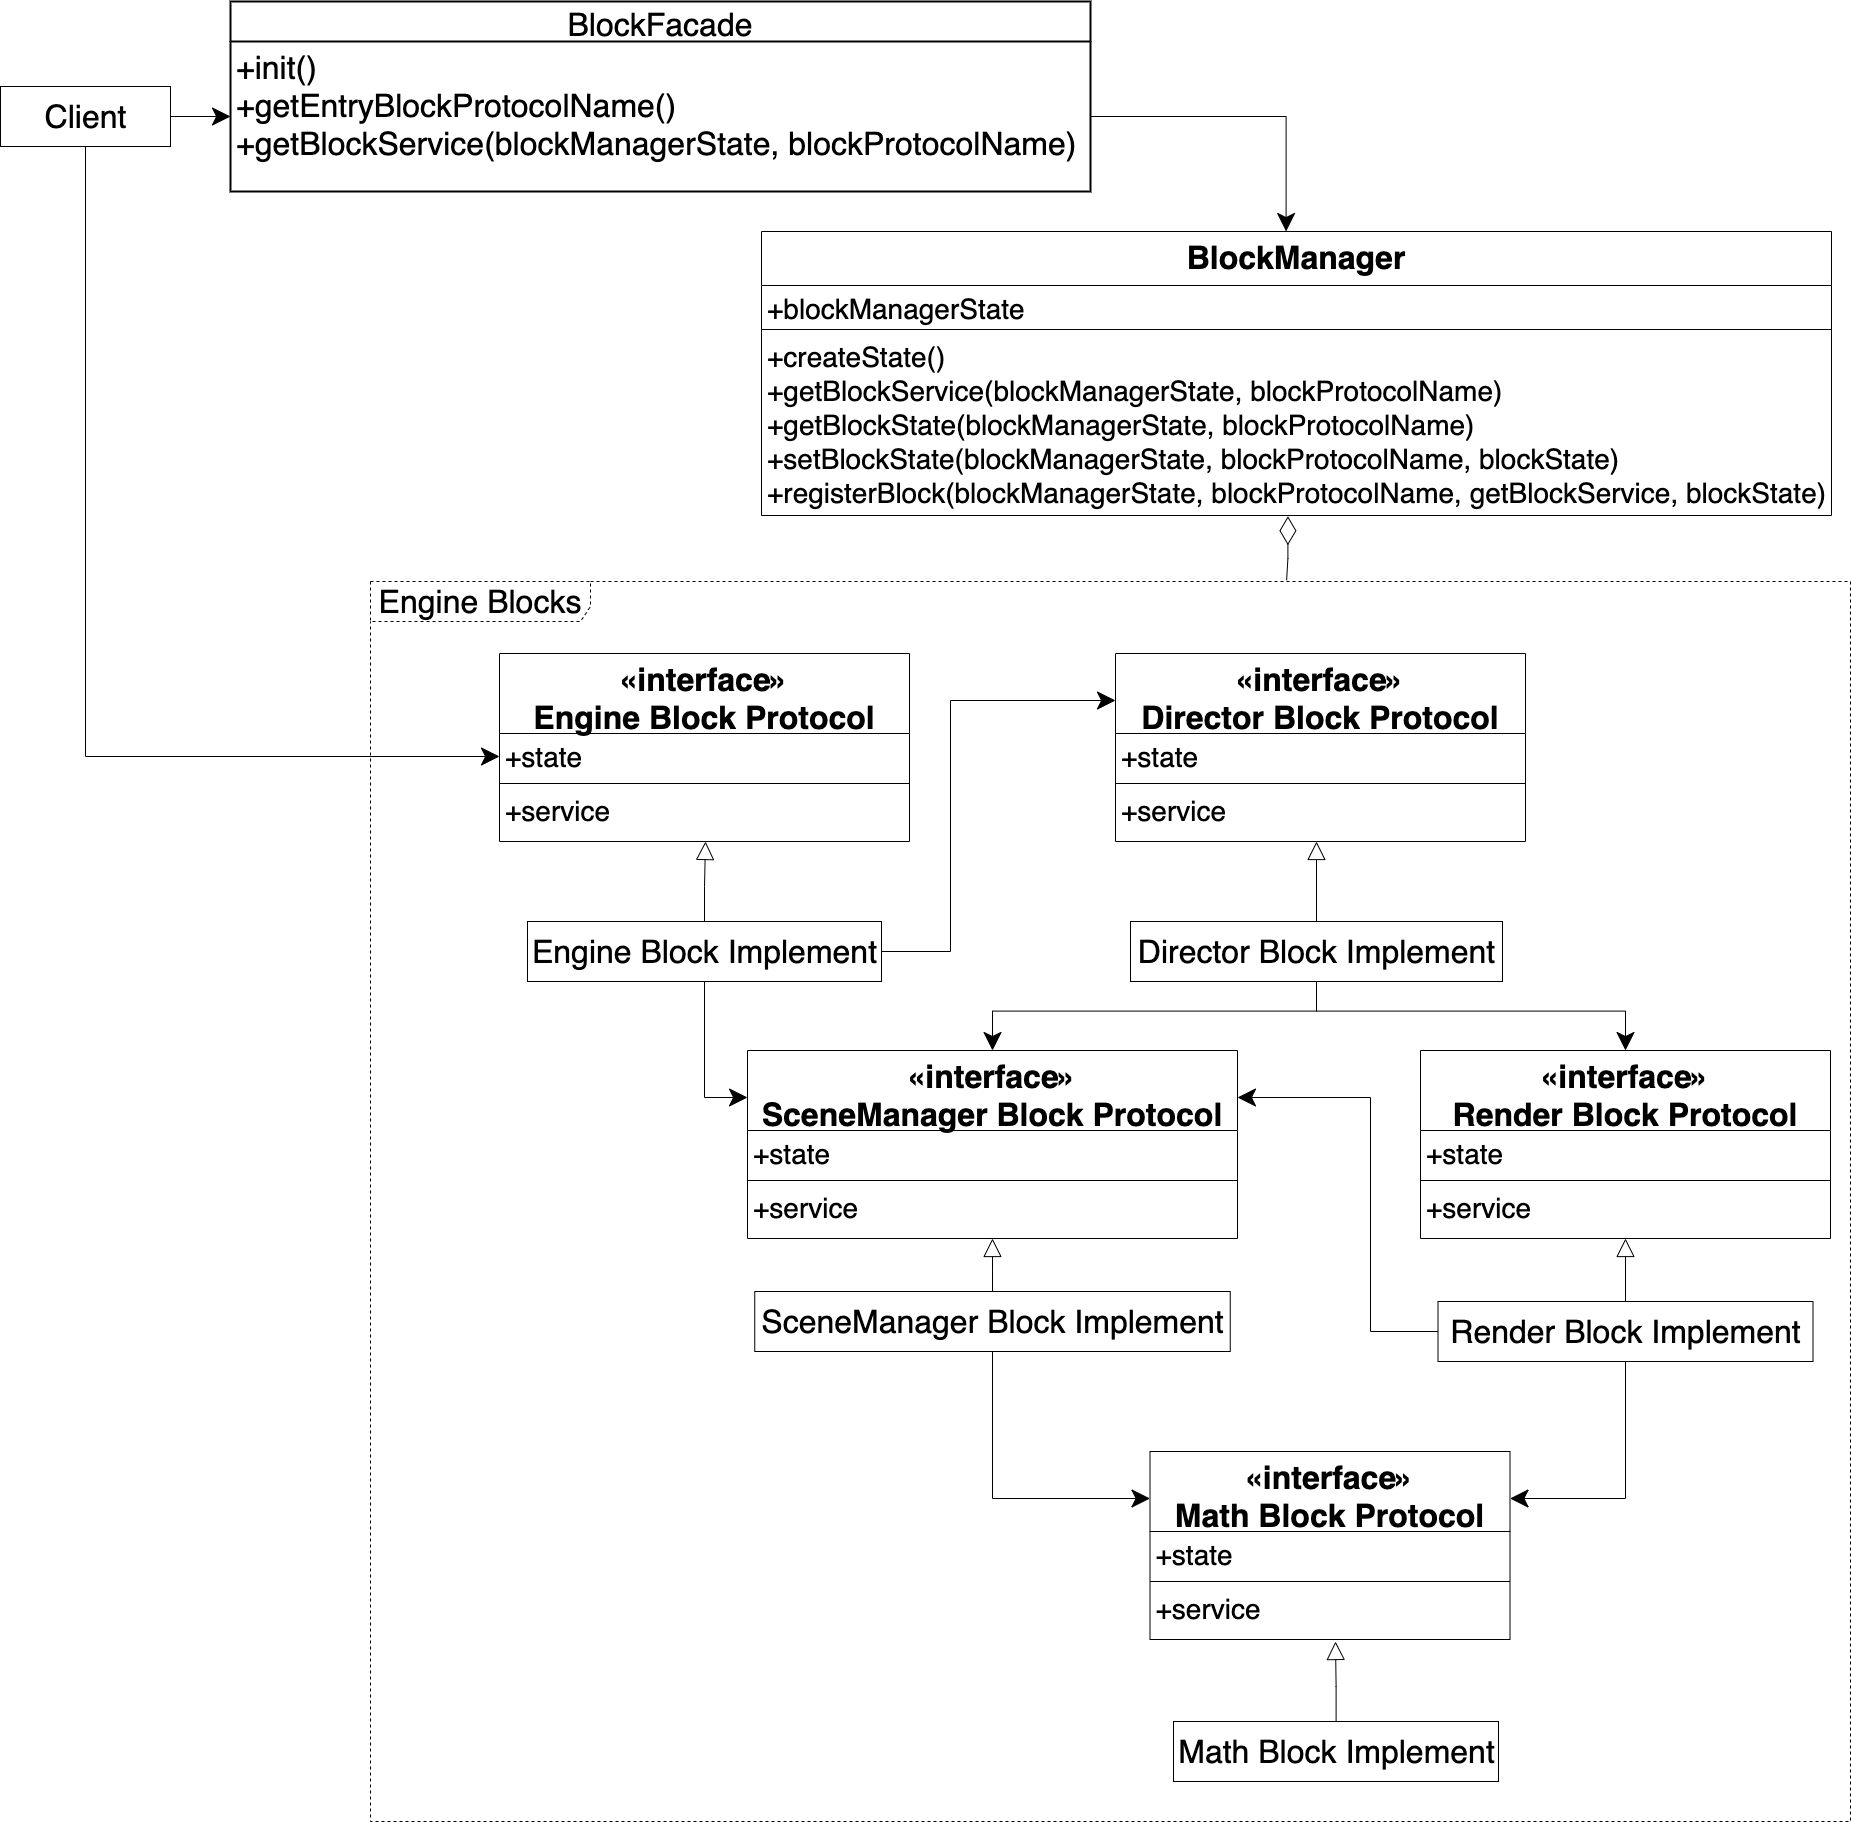

The diagram above was exported from draw.io. Its source (the exported page's mxGraphModel, read from the mxfile embedded in the PNG):
<mxGraphModel dx="1385" dy="2873" grid="1" gridSize="10" guides="1" tooltips="1" connect="1" arrows="1" fold="1" page="1" pageScale="1" pageWidth="827" pageHeight="1169" math="0" shadow="0">
  <root>
    <mxCell id="0" />
    <mxCell id="1" parent="0" />
    <mxCell id="obZDhRjXa5IsKzWZeU6c-23" value="&lt;font style=&quot;font-size: 32px&quot;&gt;Engine Blocks&lt;/font&gt;" style="shape=umlFrame;whiteSpace=wrap;html=1;width=220;height=40;fontSize=32;dashed=1;" parent="1" vertex="1">
      <mxGeometry x="1260" y="130" width="1480" height="1240" as="geometry" />
    </mxCell>
    <mxCell id="obZDhRjXa5IsKzWZeU6c-24" style="edgeStyle=orthogonalEdgeStyle;rounded=0;orthogonalLoop=1;jettySize=auto;html=1;startSize=16;endSize=16;" parent="1" source="obZDhRjXa5IsKzWZeU6c-26" target="obZDhRjXa5IsKzWZeU6c-58" edge="1">
      <mxGeometry relative="1" as="geometry" />
    </mxCell>
    <mxCell id="obZDhRjXa5IsKzWZeU6c-25" style="edgeStyle=orthogonalEdgeStyle;rounded=0;orthogonalLoop=1;jettySize=auto;html=1;entryX=0;entryY=0.5;entryDx=0;entryDy=0;endArrow=classic;endFill=1;startSize=16;endSize=16;exitX=0.5;exitY=1;exitDx=0;exitDy=0;" parent="1" source="obZDhRjXa5IsKzWZeU6c-26" target="MM1SSfFz-M3WFdnkCcBo-2" edge="1">
      <mxGeometry relative="1" as="geometry">
        <mxPoint x="1410" y="285" as="targetPoint" />
      </mxGeometry>
    </mxCell>
    <mxCell id="obZDhRjXa5IsKzWZeU6c-26" value="Client" style="html=1;fontSize=32;" parent="1" vertex="1">
      <mxGeometry x="890" y="-364.9999999999998" width="170" height="60" as="geometry" />
    </mxCell>
    <mxCell id="obZDhRjXa5IsKzWZeU6c-27" style="edgeStyle=orthogonalEdgeStyle;rounded=0;orthogonalLoop=1;jettySize=auto;html=1;entryX=0.5;entryY=1;entryDx=0;entryDy=0;endArrow=block;endFill=0;endSize=16;startSize=16;" parent="1" source="obZDhRjXa5IsKzWZeU6c-30" edge="1">
      <mxGeometry relative="1" as="geometry">
        <mxPoint x="1595" y="390" as="targetPoint" />
      </mxGeometry>
    </mxCell>
    <mxCell id="obZDhRjXa5IsKzWZeU6c-28" style="edgeStyle=orthogonalEdgeStyle;rounded=0;orthogonalLoop=1;jettySize=auto;html=1;entryX=0;entryY=0.25;entryDx=0;entryDy=0;fontSize=32;endArrow=classic;endFill=1;endSize=16;startSize=16;" parent="1" source="obZDhRjXa5IsKzWZeU6c-30" target="MM1SSfFz-M3WFdnkCcBo-6" edge="1">
      <mxGeometry relative="1" as="geometry">
        <mxPoint x="2021" y="315" as="targetPoint" />
        <Array as="points">
          <mxPoint x="1840" y="500" />
          <mxPoint x="1840" y="249" />
        </Array>
      </mxGeometry>
    </mxCell>
    <mxCell id="obZDhRjXa5IsKzWZeU6c-29" style="edgeStyle=orthogonalEdgeStyle;rounded=0;orthogonalLoop=1;jettySize=auto;html=1;entryX=0;entryY=0.25;entryDx=0;entryDy=0;fontSize=32;endArrow=classic;endFill=1;endSize=16;startSize=16;" parent="1" source="obZDhRjXa5IsKzWZeU6c-30" target="MM1SSfFz-M3WFdnkCcBo-10" edge="1">
      <mxGeometry relative="1" as="geometry">
        <mxPoint x="1627" y="712" as="targetPoint" />
      </mxGeometry>
    </mxCell>
    <mxCell id="obZDhRjXa5IsKzWZeU6c-30" value="Engine Block Implement" style="html=1;fontSize=32;" parent="1" vertex="1">
      <mxGeometry x="1417" y="470" width="354" height="60" as="geometry" />
    </mxCell>
    <mxCell id="obZDhRjXa5IsKzWZeU6c-35" style="edgeStyle=orthogonalEdgeStyle;rounded=0;orthogonalLoop=1;jettySize=auto;html=1;entryX=0.5;entryY=1;entryDx=0;entryDy=0;fontSize=32;endArrow=block;endFill=0;endSize=16;startSize=16;" parent="1" source="obZDhRjXa5IsKzWZeU6c-38" edge="1">
      <mxGeometry relative="1" as="geometry">
        <mxPoint x="2206" y="390" as="targetPoint" />
      </mxGeometry>
    </mxCell>
    <mxCell id="obZDhRjXa5IsKzWZeU6c-36" style="edgeStyle=orthogonalEdgeStyle;rounded=0;orthogonalLoop=1;jettySize=auto;html=1;fontSize=32;endArrow=classic;endFill=1;endSize=16;startSize=16;entryX=0.5;entryY=0;entryDx=0;entryDy=0;" parent="1" source="obZDhRjXa5IsKzWZeU6c-38" target="MM1SSfFz-M3WFdnkCcBo-10" edge="1">
      <mxGeometry relative="1" as="geometry">
        <mxPoint x="1882" y="607" as="targetPoint" />
      </mxGeometry>
    </mxCell>
    <mxCell id="obZDhRjXa5IsKzWZeU6c-37" style="edgeStyle=orthogonalEdgeStyle;rounded=0;orthogonalLoop=1;jettySize=auto;html=1;fontSize=32;endArrow=classic;endFill=1;exitX=0.5;exitY=1;exitDx=0;exitDy=0;endSize=16;startSize=16;entryX=0.5;entryY=0;entryDx=0;entryDy=0;" parent="1" source="obZDhRjXa5IsKzWZeU6c-38" target="MM1SSfFz-M3WFdnkCcBo-14" edge="1">
      <mxGeometry relative="1" as="geometry">
        <mxPoint x="2515" y="607" as="targetPoint" />
      </mxGeometry>
    </mxCell>
    <mxCell id="obZDhRjXa5IsKzWZeU6c-38" value="Director Block&amp;nbsp;Implement" style="html=1;fontSize=32;" parent="1" vertex="1">
      <mxGeometry x="2020" y="470" width="372" height="60" as="geometry" />
    </mxCell>
    <mxCell id="obZDhRjXa5IsKzWZeU6c-41" style="edgeStyle=orthogonalEdgeStyle;rounded=0;orthogonalLoop=1;jettySize=auto;html=1;entryX=0.5;entryY=1;entryDx=0;entryDy=0;fontSize=32;endArrow=block;endFill=0;endSize=16;startSize=16;" parent="1" source="obZDhRjXa5IsKzWZeU6c-43" edge="1">
      <mxGeometry relative="1" as="geometry">
        <mxPoint x="1882" y="787" as="targetPoint" />
      </mxGeometry>
    </mxCell>
    <mxCell id="obZDhRjXa5IsKzWZeU6c-42" style="edgeStyle=orthogonalEdgeStyle;rounded=0;orthogonalLoop=1;jettySize=auto;html=1;entryX=0;entryY=0.25;entryDx=0;entryDy=0;fontSize=32;endArrow=classic;endFill=1;exitX=0.5;exitY=1;exitDx=0;exitDy=0;endSize=16;startSize=16;" parent="1" source="obZDhRjXa5IsKzWZeU6c-43" target="MM1SSfFz-M3WFdnkCcBo-18" edge="1">
      <mxGeometry relative="1" as="geometry">
        <mxPoint x="2040" y="1115" as="targetPoint" />
      </mxGeometry>
    </mxCell>
    <mxCell id="obZDhRjXa5IsKzWZeU6c-43" value="SceneManager Block&amp;nbsp;Implement" style="html=1;fontSize=32;" parent="1" vertex="1">
      <mxGeometry x="1644.25" y="840" width="475.5" height="60" as="geometry" />
    </mxCell>
    <mxCell id="obZDhRjXa5IsKzWZeU6c-46" style="edgeStyle=orthogonalEdgeStyle;rounded=0;orthogonalLoop=1;jettySize=auto;html=1;entryX=0.5;entryY=1;entryDx=0;entryDy=0;fontSize=32;endArrow=block;endFill=0;endSize=16;startSize=16;" parent="1" source="obZDhRjXa5IsKzWZeU6c-49" edge="1">
      <mxGeometry relative="1" as="geometry">
        <mxPoint x="2515" y="787" as="targetPoint" />
      </mxGeometry>
    </mxCell>
    <mxCell id="obZDhRjXa5IsKzWZeU6c-47" style="edgeStyle=orthogonalEdgeStyle;rounded=0;orthogonalLoop=1;jettySize=auto;html=1;entryX=1;entryY=0.25;entryDx=0;entryDy=0;fontSize=32;endArrow=classic;endFill=1;endSize=16;startSize=16;" parent="1" source="obZDhRjXa5IsKzWZeU6c-49" target="MM1SSfFz-M3WFdnkCcBo-10" edge="1">
      <mxGeometry relative="1" as="geometry">
        <mxPoint x="2137" y="712" as="targetPoint" />
        <Array as="points">
          <mxPoint x="2260" y="880" />
          <mxPoint x="2260" y="646" />
        </Array>
      </mxGeometry>
    </mxCell>
    <mxCell id="obZDhRjXa5IsKzWZeU6c-48" style="edgeStyle=orthogonalEdgeStyle;rounded=0;orthogonalLoop=1;jettySize=auto;html=1;entryX=1;entryY=0.25;entryDx=0;entryDy=0;fontSize=32;endArrow=classic;endFill=1;exitX=0.5;exitY=1;exitDx=0;exitDy=0;endSize=16;startSize=16;" parent="1" source="obZDhRjXa5IsKzWZeU6c-49" target="MM1SSfFz-M3WFdnkCcBo-18" edge="1">
      <mxGeometry relative="1" as="geometry">
        <mxPoint x="2410.0000000000005" y="1115" as="targetPoint" />
      </mxGeometry>
    </mxCell>
    <mxCell id="obZDhRjXa5IsKzWZeU6c-49" value="Render Block&amp;nbsp;Implement" style="html=1;fontSize=32;" parent="1" vertex="1">
      <mxGeometry x="2327.5" y="850" width="375" height="60" as="geometry" />
    </mxCell>
    <mxCell id="obZDhRjXa5IsKzWZeU6c-52" style="edgeStyle=orthogonalEdgeStyle;rounded=0;orthogonalLoop=1;jettySize=auto;html=1;fontSize=32;endArrow=block;endFill=0;endSize=16;startSize=16;" parent="1" source="obZDhRjXa5IsKzWZeU6c-53" edge="1">
      <mxGeometry relative="1" as="geometry">
        <mxPoint x="2225" y="1190" as="targetPoint" />
      </mxGeometry>
    </mxCell>
    <mxCell id="obZDhRjXa5IsKzWZeU6c-53" value="Math Block&amp;nbsp;Implement" style="html=1;fontSize=32;" parent="1" vertex="1">
      <mxGeometry x="2063" y="1270" width="325" height="60" as="geometry" />
    </mxCell>
    <mxCell id="obZDhRjXa5IsKzWZeU6c-56" style="edgeStyle=orthogonalEdgeStyle;rounded=0;orthogonalLoop=1;jettySize=auto;html=1;exitX=1;exitY=0.5;exitDx=0;exitDy=0;endSize=16;startSize=16;" parent="1" source="obZDhRjXa5IsKzWZeU6c-58" edge="1">
      <mxGeometry relative="1" as="geometry">
        <mxPoint x="2175.6" y="-220" as="targetPoint" />
      </mxGeometry>
    </mxCell>
    <mxCell id="obZDhRjXa5IsKzWZeU6c-57" value="BlockFacade" style="swimlane;childLayout=stackLayout;horizontal=1;startSize=40;horizontalStack=0;rounded=0;fontSize=32;fontStyle=0;strokeWidth=2;resizeParent=0;resizeLast=1;shadow=0;dashed=0;align=center;" parent="1" vertex="1">
      <mxGeometry x="1120" y="-450" width="860" height="190" as="geometry" />
    </mxCell>
    <mxCell id="obZDhRjXa5IsKzWZeU6c-58" value="+init()&#10;+getEntryBlockProtocolName()&#10;+getBlockService(blockManagerState, blockProtocolName)&#10;" style="align=left;strokeColor=none;fillColor=none;spacingLeft=4;fontSize=32;verticalAlign=top;resizable=0;rotatable=0;part=1;" parent="obZDhRjXa5IsKzWZeU6c-57" vertex="1">
      <mxGeometry y="40" width="860" height="150" as="geometry" />
    </mxCell>
    <mxCell id="obZDhRjXa5IsKzWZeU6c-59" style="edgeStyle=orthogonalEdgeStyle;rounded=0;orthogonalLoop=1;jettySize=auto;html=1;endSize=26;startSize=26;endArrow=none;endFill=0;startArrow=diamondThin;startFill=0;exitX=0.492;exitY=1.004;exitDx=0;exitDy=0;exitPerimeter=0;entryX=0.619;entryY=-0.001;entryDx=0;entryDy=0;entryPerimeter=0;" parent="1" source="OyWtYTJUe2X4pXwHsu83-4" target="obZDhRjXa5IsKzWZeU6c-23" edge="1">
      <mxGeometry relative="1" as="geometry">
        <mxPoint x="2176" y="120" as="targetPoint" />
        <mxPoint x="2175.5" y="31" as="sourcePoint" />
      </mxGeometry>
    </mxCell>
    <mxCell id="MM1SSfFz-M3WFdnkCcBo-1" value="«interface»&#10;Engine Block Protocol" style="swimlane;fontStyle=1;align=center;verticalAlign=top;childLayout=stackLayout;horizontal=1;startSize=80;horizontalStack=0;resizeParent=1;resizeParentMax=0;resizeLast=0;collapsible=1;marginBottom=0;fontSize=32;" parent="1" vertex="1">
      <mxGeometry x="1389" y="202" width="410" height="188" as="geometry" />
    </mxCell>
    <mxCell id="MM1SSfFz-M3WFdnkCcBo-2" value="+state" style="text;strokeColor=none;fillColor=none;align=left;verticalAlign=top;spacingLeft=4;spacingRight=4;overflow=hidden;rotatable=0;points=[[0,0.5],[1,0.5]];portConstraint=eastwest;fontSize=28;" parent="MM1SSfFz-M3WFdnkCcBo-1" vertex="1">
      <mxGeometry y="80" width="410" height="46" as="geometry" />
    </mxCell>
    <mxCell id="MM1SSfFz-M3WFdnkCcBo-3" value="" style="line;strokeWidth=1;fillColor=none;align=left;verticalAlign=middle;spacingTop=-1;spacingLeft=3;spacingRight=3;rotatable=0;labelPosition=right;points=[];portConstraint=eastwest;" parent="MM1SSfFz-M3WFdnkCcBo-1" vertex="1">
      <mxGeometry y="126" width="410" height="8" as="geometry" />
    </mxCell>
    <mxCell id="MM1SSfFz-M3WFdnkCcBo-4" value="+service" style="text;strokeColor=none;fillColor=none;align=left;verticalAlign=top;spacingLeft=4;spacingRight=4;overflow=hidden;rotatable=0;points=[[0,0.5],[1,0.5]];portConstraint=eastwest;fontSize=28;" parent="MM1SSfFz-M3WFdnkCcBo-1" vertex="1">
      <mxGeometry y="134" width="410" height="54" as="geometry" />
    </mxCell>
    <mxCell id="MM1SSfFz-M3WFdnkCcBo-6" value="«interface»&#10;Director Block Protocol" style="swimlane;fontStyle=1;align=center;verticalAlign=top;childLayout=stackLayout;horizontal=1;startSize=80;horizontalStack=0;resizeParent=1;resizeParentMax=0;resizeLast=0;collapsible=1;marginBottom=0;fontSize=32;" parent="1" vertex="1">
      <mxGeometry x="2005" y="202" width="410" height="188" as="geometry" />
    </mxCell>
    <mxCell id="MM1SSfFz-M3WFdnkCcBo-7" value="+state" style="text;strokeColor=none;fillColor=none;align=left;verticalAlign=top;spacingLeft=4;spacingRight=4;overflow=hidden;rotatable=0;points=[[0,0.5],[1,0.5]];portConstraint=eastwest;fontSize=28;" parent="MM1SSfFz-M3WFdnkCcBo-6" vertex="1">
      <mxGeometry y="80" width="410" height="46" as="geometry" />
    </mxCell>
    <mxCell id="MM1SSfFz-M3WFdnkCcBo-8" value="" style="line;strokeWidth=1;fillColor=none;align=left;verticalAlign=middle;spacingTop=-1;spacingLeft=3;spacingRight=3;rotatable=0;labelPosition=right;points=[];portConstraint=eastwest;" parent="MM1SSfFz-M3WFdnkCcBo-6" vertex="1">
      <mxGeometry y="126" width="410" height="8" as="geometry" />
    </mxCell>
    <mxCell id="MM1SSfFz-M3WFdnkCcBo-9" value="+service" style="text;strokeColor=none;fillColor=none;align=left;verticalAlign=top;spacingLeft=4;spacingRight=4;overflow=hidden;rotatable=0;points=[[0,0.5],[1,0.5]];portConstraint=eastwest;fontSize=28;" parent="MM1SSfFz-M3WFdnkCcBo-6" vertex="1">
      <mxGeometry y="134" width="410" height="54" as="geometry" />
    </mxCell>
    <mxCell id="MM1SSfFz-M3WFdnkCcBo-10" value="«interface»&#10;SceneManager Block Protocol" style="swimlane;fontStyle=1;align=center;verticalAlign=top;childLayout=stackLayout;horizontal=1;startSize=80;horizontalStack=0;resizeParent=1;resizeParentMax=0;resizeLast=0;collapsible=1;marginBottom=0;fontSize=32;" parent="1" vertex="1">
      <mxGeometry x="1637" y="599" width="490" height="188" as="geometry" />
    </mxCell>
    <mxCell id="MM1SSfFz-M3WFdnkCcBo-11" value="+state" style="text;strokeColor=none;fillColor=none;align=left;verticalAlign=top;spacingLeft=4;spacingRight=4;overflow=hidden;rotatable=0;points=[[0,0.5],[1,0.5]];portConstraint=eastwest;fontSize=28;" parent="MM1SSfFz-M3WFdnkCcBo-10" vertex="1">
      <mxGeometry y="80" width="490" height="46" as="geometry" />
    </mxCell>
    <mxCell id="MM1SSfFz-M3WFdnkCcBo-12" value="" style="line;strokeWidth=1;fillColor=none;align=left;verticalAlign=middle;spacingTop=-1;spacingLeft=3;spacingRight=3;rotatable=0;labelPosition=right;points=[];portConstraint=eastwest;" parent="MM1SSfFz-M3WFdnkCcBo-10" vertex="1">
      <mxGeometry y="126" width="490" height="8" as="geometry" />
    </mxCell>
    <mxCell id="MM1SSfFz-M3WFdnkCcBo-13" value="+service" style="text;strokeColor=none;fillColor=none;align=left;verticalAlign=top;spacingLeft=4;spacingRight=4;overflow=hidden;rotatable=0;points=[[0,0.5],[1,0.5]];portConstraint=eastwest;fontSize=28;" parent="MM1SSfFz-M3WFdnkCcBo-10" vertex="1">
      <mxGeometry y="134" width="490" height="54" as="geometry" />
    </mxCell>
    <mxCell id="MM1SSfFz-M3WFdnkCcBo-14" value="«interface»&#10;Render Block Protocol" style="swimlane;fontStyle=1;align=center;verticalAlign=top;childLayout=stackLayout;horizontal=1;startSize=80;horizontalStack=0;resizeParent=1;resizeParentMax=0;resizeLast=0;collapsible=1;marginBottom=0;fontSize=32;" parent="1" vertex="1">
      <mxGeometry x="2310" y="599" width="410" height="188" as="geometry" />
    </mxCell>
    <mxCell id="MM1SSfFz-M3WFdnkCcBo-15" value="+state" style="text;strokeColor=none;fillColor=none;align=left;verticalAlign=top;spacingLeft=4;spacingRight=4;overflow=hidden;rotatable=0;points=[[0,0.5],[1,0.5]];portConstraint=eastwest;fontSize=28;" parent="MM1SSfFz-M3WFdnkCcBo-14" vertex="1">
      <mxGeometry y="80" width="410" height="46" as="geometry" />
    </mxCell>
    <mxCell id="MM1SSfFz-M3WFdnkCcBo-16" value="" style="line;strokeWidth=1;fillColor=none;align=left;verticalAlign=middle;spacingTop=-1;spacingLeft=3;spacingRight=3;rotatable=0;labelPosition=right;points=[];portConstraint=eastwest;" parent="MM1SSfFz-M3WFdnkCcBo-14" vertex="1">
      <mxGeometry y="126" width="410" height="8" as="geometry" />
    </mxCell>
    <mxCell id="MM1SSfFz-M3WFdnkCcBo-17" value="+service" style="text;strokeColor=none;fillColor=none;align=left;verticalAlign=top;spacingLeft=4;spacingRight=4;overflow=hidden;rotatable=0;points=[[0,0.5],[1,0.5]];portConstraint=eastwest;fontSize=28;" parent="MM1SSfFz-M3WFdnkCcBo-14" vertex="1">
      <mxGeometry y="134" width="410" height="54" as="geometry" />
    </mxCell>
    <mxCell id="MM1SSfFz-M3WFdnkCcBo-18" value="«interface»&#10;Math Block Protocol" style="swimlane;fontStyle=1;align=center;verticalAlign=top;childLayout=stackLayout;horizontal=1;startSize=80;horizontalStack=0;resizeParent=1;resizeParentMax=0;resizeLast=0;collapsible=1;marginBottom=0;fontSize=32;" parent="1" vertex="1">
      <mxGeometry x="2039.5" y="1000" width="360" height="188" as="geometry" />
    </mxCell>
    <mxCell id="MM1SSfFz-M3WFdnkCcBo-19" value="+state" style="text;strokeColor=none;fillColor=none;align=left;verticalAlign=top;spacingLeft=4;spacingRight=4;overflow=hidden;rotatable=0;points=[[0,0.5],[1,0.5]];portConstraint=eastwest;fontSize=28;" parent="MM1SSfFz-M3WFdnkCcBo-18" vertex="1">
      <mxGeometry y="80" width="360" height="46" as="geometry" />
    </mxCell>
    <mxCell id="MM1SSfFz-M3WFdnkCcBo-20" value="" style="line;strokeWidth=1;fillColor=none;align=left;verticalAlign=middle;spacingTop=-1;spacingLeft=3;spacingRight=3;rotatable=0;labelPosition=right;points=[];portConstraint=eastwest;" parent="MM1SSfFz-M3WFdnkCcBo-18" vertex="1">
      <mxGeometry y="126" width="360" height="8" as="geometry" />
    </mxCell>
    <mxCell id="MM1SSfFz-M3WFdnkCcBo-21" value="+service" style="text;strokeColor=none;fillColor=none;align=left;verticalAlign=top;spacingLeft=4;spacingRight=4;overflow=hidden;rotatable=0;points=[[0,0.5],[1,0.5]];portConstraint=eastwest;fontSize=28;" parent="MM1SSfFz-M3WFdnkCcBo-18" vertex="1">
      <mxGeometry y="134" width="360" height="54" as="geometry" />
    </mxCell>
    <mxCell id="OyWtYTJUe2X4pXwHsu83-1" value="BlockManager" style="swimlane;fontStyle=1;align=center;verticalAlign=top;childLayout=stackLayout;horizontal=1;startSize=54;horizontalStack=0;resizeParent=1;resizeParentMax=0;resizeLast=0;collapsible=1;marginBottom=0;fontSize=32;" parent="1" vertex="1">
      <mxGeometry x="1651" y="-220" width="1070" height="284" as="geometry" />
    </mxCell>
    <mxCell id="OyWtYTJUe2X4pXwHsu83-2" value="+blockManagerState" style="text;strokeColor=none;fillColor=none;align=left;verticalAlign=top;spacingLeft=4;spacingRight=4;overflow=hidden;rotatable=0;points=[[0,0.5],[1,0.5]];portConstraint=eastwest;fontSize=28;" parent="OyWtYTJUe2X4pXwHsu83-1" vertex="1">
      <mxGeometry y="54" width="1070" height="40" as="geometry" />
    </mxCell>
    <mxCell id="OyWtYTJUe2X4pXwHsu83-3" value="" style="line;strokeWidth=1;fillColor=none;align=left;verticalAlign=middle;spacingTop=-1;spacingLeft=3;spacingRight=3;rotatable=0;labelPosition=right;points=[];portConstraint=eastwest;" parent="OyWtYTJUe2X4pXwHsu83-1" vertex="1">
      <mxGeometry y="94" width="1070" height="8" as="geometry" />
    </mxCell>
    <mxCell id="OyWtYTJUe2X4pXwHsu83-4" value="+createState()&#10;+getBlockService(blockManagerState, blockProtocolName)&#10;+getBlockState(blockManagerState, blockProtocolName)&#10;+setBlockState(blockManagerState, blockProtocolName, blockState)&#10;+registerBlock(blockManagerState, blockProtocolName, getBlockService, blockState)" style="text;strokeColor=none;fillColor=none;align=left;verticalAlign=top;spacingLeft=4;spacingRight=4;overflow=hidden;rotatable=0;points=[[0,0.5],[1,0.5]];portConstraint=eastwest;fontSize=28;" parent="OyWtYTJUe2X4pXwHsu83-1" vertex="1">
      <mxGeometry y="102" width="1070" height="182" as="geometry" />
    </mxCell>
  </root>
</mxGraphModel>